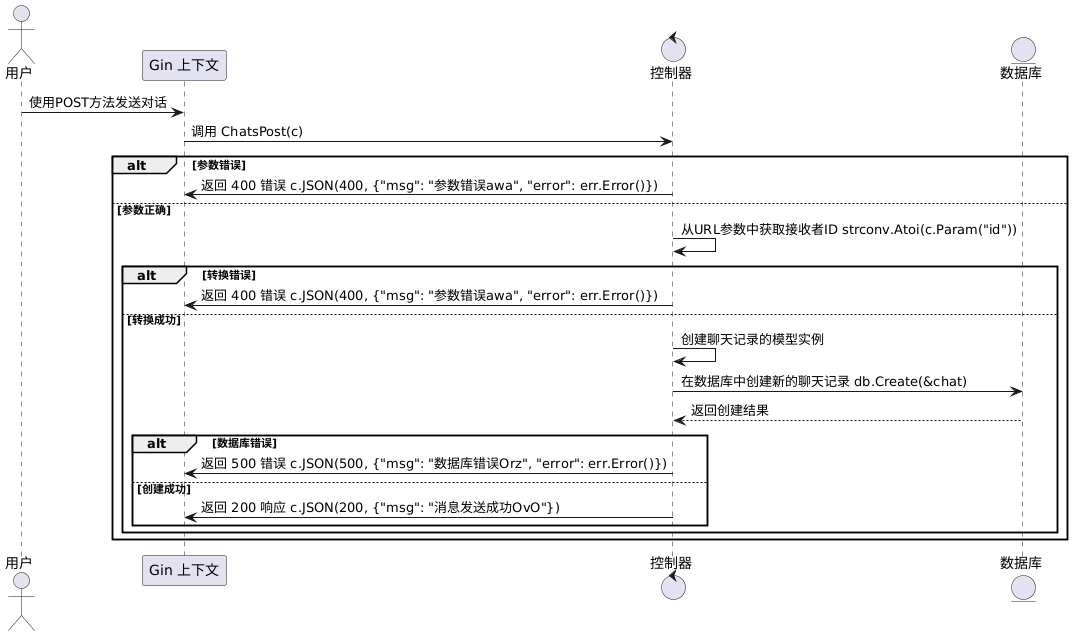

The diagram above was rendered by PlantUML. Its source (embedded in the PNG):
@startuml
actor 用户 as u

participant "Gin 上下文" as c

control "控制器" as ctrl

entity "数据库" as db

u -> c : 使用POST方法发送对话
c -> ctrl : 调用 ChatsPost(c)
alt 参数错误
    ctrl -> c : 返回 400 错误 c.JSON(400, {"msg": "参数错误awa", "error": err.Error()})
else 参数正确
    ctrl -> ctrl : 从URL参数中获取接收者ID strconv.Atoi(c.Param("id"))
    alt 转换错误
        ctrl -> c : 返回 400 错误 c.JSON(400, {"msg": "参数错误awa", "error": err.Error()})
    else 转换成功
        ctrl -> ctrl : 创建聊天记录的模型实例
        ctrl -> db : 在数据库中创建新的聊天记录 db.Create(&chat)
        db --> ctrl : 返回创建结果
        alt 数据库错误
            ctrl -> c : 返回 500 错误 c.JSON(500, {"msg": "数据库错误Orz", "error": err.Error()})
        else 创建成功
            ctrl -> c : 返回 200 响应 c.JSON(200, {"msg": "消息发送成功OvO"})
        end
    end
end
@enduml